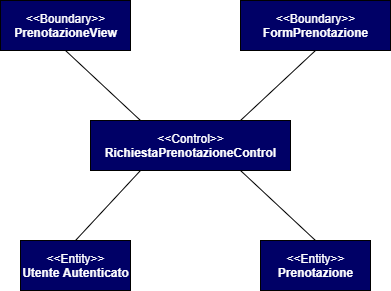

The diagram above was exported from draw.io. Its source (the exported page's mxGraphModel, read from the mxfile embedded in the PNG):
<mxGraphModel dx="857" dy="642" grid="1" gridSize="10" guides="1" tooltips="1" connect="1" arrows="1" fold="1" page="1" pageScale="1.5" pageWidth="1169" pageHeight="826" background="none" math="0" shadow="0">
  <root>
    <mxCell id="0" style=";html=1;" />
    <mxCell id="1" style=";html=1;" parent="0" />
    <mxCell id="qwX3oTCfdqMI3JBmAdr7-1" value="&lt;font color=&quot;#ffffff&quot;&gt;&amp;lt;&amp;lt;Entity&amp;gt;&amp;gt;&lt;br&gt;&lt;/font&gt;&lt;b&gt;&lt;font color=&quot;#ffffff&quot;&gt;Utente Autenticato&lt;/font&gt;&lt;br&gt;&lt;/b&gt;" style="html=1;fillColor=#000066;" parent="1" vertex="1">
      <mxGeometry x="370" y="470" width="110" height="50" as="geometry" />
    </mxCell>
    <mxCell id="qwX3oTCfdqMI3JBmAdr7-7" value="&lt;font color=&quot;#ffffff&quot;&gt;&amp;lt;&amp;lt;Boundary&amp;gt;&amp;gt;&lt;br&gt;&lt;/font&gt;&lt;b&gt;&lt;font color=&quot;#ffffff&quot;&gt;FormPrenotazione&lt;/font&gt;&lt;br&gt;&lt;/b&gt;" style="html=1;fillColor=#000066;" parent="1" vertex="1">
      <mxGeometry x="590" y="230" width="150" height="50" as="geometry" />
    </mxCell>
    <mxCell id="qwX3oTCfdqMI3JBmAdr7-8" value="&lt;font color=&quot;#ffffff&quot;&gt;&amp;lt;&amp;lt;Boundary&amp;gt;&amp;gt;&lt;br&gt;&lt;/font&gt;&lt;b&gt;&lt;font color=&quot;#ffffff&quot;&gt;PrenotazioneView&lt;/font&gt;&lt;br&gt;&lt;/b&gt;" style="html=1;fillColor=#000066;" parent="1" vertex="1">
      <mxGeometry x="350" y="230" width="130" height="50" as="geometry" />
    </mxCell>
    <mxCell id="qwX3oTCfdqMI3JBmAdr7-9" value="&lt;font color=&quot;#ffffff&quot;&gt;&amp;lt;&amp;lt;Control&amp;gt;&amp;gt;&lt;br&gt;&lt;/font&gt;&lt;b&gt;&lt;font color=&quot;#ffffff&quot;&gt;RichiestaPrenotazioneControl&lt;/font&gt;&lt;br&gt;&lt;/b&gt;" style="html=1;fillColor=#000066;" parent="1" vertex="1">
      <mxGeometry x="440" y="350" width="200" height="50" as="geometry" />
    </mxCell>
    <mxCell id="qwX3oTCfdqMI3JBmAdr7-11" value="" style="endArrow=none;html=1;entryX=0.5;entryY=1;entryDx=0;entryDy=0;exitX=0.25;exitY=0;exitDx=0;exitDy=0;" parent="1" source="qwX3oTCfdqMI3JBmAdr7-9" target="qwX3oTCfdqMI3JBmAdr7-8" edge="1">
      <mxGeometry width="50" height="50" relative="1" as="geometry">
        <mxPoint x="680" y="420" as="sourcePoint" />
        <mxPoint x="730" y="370" as="targetPoint" />
      </mxGeometry>
    </mxCell>
    <mxCell id="qwX3oTCfdqMI3JBmAdr7-12" value="" style="endArrow=none;html=1;entryX=0.5;entryY=1;entryDx=0;entryDy=0;exitX=0.75;exitY=0;exitDx=0;exitDy=0;" parent="1" source="qwX3oTCfdqMI3JBmAdr7-9" target="qwX3oTCfdqMI3JBmAdr7-7" edge="1">
      <mxGeometry width="50" height="50" relative="1" as="geometry">
        <mxPoint x="795" y="380" as="sourcePoint" />
        <mxPoint x="670" y="310" as="targetPoint" />
      </mxGeometry>
    </mxCell>
    <mxCell id="qwX3oTCfdqMI3JBmAdr7-13" value="" style="endArrow=none;html=1;entryX=0.25;entryY=1;entryDx=0;entryDy=0;exitX=0.5;exitY=0;exitDx=0;exitDy=0;" parent="1" source="qwX3oTCfdqMI3JBmAdr7-1" target="qwX3oTCfdqMI3JBmAdr7-9" edge="1">
      <mxGeometry width="50" height="50" relative="1" as="geometry">
        <mxPoint x="630" y="460" as="sourcePoint" />
        <mxPoint x="545" y="390" as="targetPoint" />
      </mxGeometry>
    </mxCell>
    <mxCell id="qwX3oTCfdqMI3JBmAdr7-14" value="" style="endArrow=none;html=1;entryX=0.75;entryY=1;entryDx=0;entryDy=0;exitX=0.5;exitY=0;exitDx=0;exitDy=0;" parent="1" source="qwX3oTCfdqMI3JBmAdr7-15" target="qwX3oTCfdqMI3JBmAdr7-9" edge="1">
      <mxGeometry width="50" height="50" relative="1" as="geometry">
        <mxPoint x="660" y="460" as="sourcePoint" />
        <mxPoint x="575" y="390" as="targetPoint" />
      </mxGeometry>
    </mxCell>
    <mxCell id="qwX3oTCfdqMI3JBmAdr7-15" value="&lt;font color=&quot;#ffffff&quot;&gt;&amp;lt;&amp;lt;Entity&amp;gt;&amp;gt;&lt;br&gt;&lt;/font&gt;&lt;b&gt;&lt;font color=&quot;#ffffff&quot;&gt;Prenotazione&lt;/font&gt;&lt;br&gt;&lt;/b&gt;" style="html=1;fillColor=#000066;" parent="1" vertex="1">
      <mxGeometry x="610" y="470" width="110" height="50" as="geometry" />
    </mxCell>
  </root>
</mxGraphModel>